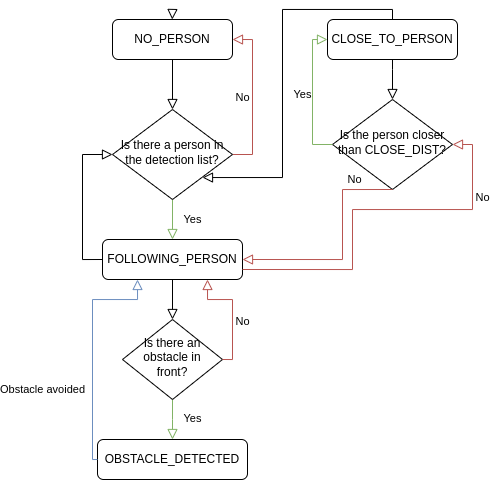

The diagram above was exported from draw.io. Its source (the exported page's mxGraphModel, read from the mxfile embedded in the PNG):
<mxGraphModel dx="1174" dy="619" grid="1" gridSize="10" guides="1" tooltips="1" connect="1" arrows="1" fold="1" page="1" pageScale="1" pageWidth="827" pageHeight="1169" math="0" shadow="0">
  <root>
    <mxCell id="0" />
    <mxCell id="1" parent="0" />
    <mxCell id="2" value="" style="rounded=0;html=1;jettySize=auto;orthogonalLoop=1;fontSize=11;endArrow=block;endFill=0;endSize=8;strokeWidth=1;shadow=0;labelBackgroundColor=none;edgeStyle=orthogonalEdgeStyle;" edge="1" source="3" target="6" parent="1">
      <mxGeometry relative="1" as="geometry" />
    </mxCell>
    <mxCell id="3" value="NO_PERSON" style="rounded=1;whiteSpace=wrap;html=1;fontSize=12;glass=0;strokeWidth=1;shadow=0;" vertex="1" parent="1">
      <mxGeometry x="160" y="80" width="120" height="40" as="geometry" />
    </mxCell>
    <mxCell id="4" value="Yes" style="rounded=0;html=1;jettySize=auto;orthogonalLoop=1;fontSize=11;endArrow=block;endFill=0;endSize=8;strokeWidth=1;shadow=0;labelBackgroundColor=none;edgeStyle=orthogonalEdgeStyle;entryX=0.5;entryY=0;entryDx=0;entryDy=0;fillColor=#d5e8d4;strokeColor=#82b366;" edge="1" source="6" target="11" parent="1">
      <mxGeometry y="20" relative="1" as="geometry">
        <mxPoint as="offset" />
        <mxPoint x="219.9999999999999" y="290.0000000000001" as="targetPoint" />
      </mxGeometry>
    </mxCell>
    <mxCell id="5" value="No" style="edgeStyle=orthogonalEdgeStyle;rounded=0;html=1;jettySize=auto;orthogonalLoop=1;fontSize=11;endArrow=block;endFill=0;endSize=8;strokeWidth=1;shadow=0;labelBackgroundColor=none;entryX=1;entryY=0.5;entryDx=0;entryDy=0;exitX=1;exitY=0.5;exitDx=0;exitDy=0;fillColor=#f8cecc;strokeColor=#b85450;" edge="1" source="6" target="3" parent="1">
      <mxGeometry y="10" relative="1" as="geometry">
        <mxPoint as="offset" />
        <mxPoint x="390" y="215" as="targetPoint" />
        <Array as="points">
          <mxPoint x="300" y="215" />
          <mxPoint x="300" y="100" />
        </Array>
      </mxGeometry>
    </mxCell>
    <mxCell id="6" value="Is there a person in the detection list?" style="rhombus;whiteSpace=wrap;html=1;shadow=0;fontFamily=Helvetica;fontSize=12;align=center;strokeWidth=1;spacing=6;spacingTop=-4;" vertex="1" parent="1">
      <mxGeometry x="160" y="170" width="120" height="90" as="geometry" />
    </mxCell>
    <mxCell id="7" value="Yes" style="rounded=0;html=1;jettySize=auto;orthogonalLoop=1;fontSize=11;endArrow=block;endFill=0;endSize=8;strokeWidth=1;shadow=0;labelBackgroundColor=none;edgeStyle=orthogonalEdgeStyle;startArrow=none;exitX=0.5;exitY=1;exitDx=0;exitDy=0;fillColor=#d5e8d4;strokeColor=#82b366;" edge="1" source="12" target="8" parent="1">
      <mxGeometry x="-0.0385" y="20" relative="1" as="geometry">
        <mxPoint as="offset" />
        <mxPoint x="345" y="400" as="sourcePoint" />
        <Array as="points">
          <mxPoint x="220" y="480" />
          <mxPoint x="220" y="480" />
        </Array>
      </mxGeometry>
    </mxCell>
    <mxCell id="8" value="OBSTACLE_DETECTED" style="rounded=1;whiteSpace=wrap;html=1;fontSize=12;glass=0;strokeWidth=1;shadow=0;" vertex="1" parent="1">
      <mxGeometry x="145" y="500" width="150" height="40" as="geometry" />
    </mxCell>
    <mxCell id="9" value="CLOSE_TO_PERSON" style="rounded=1;whiteSpace=wrap;html=1;fontSize=12;glass=0;strokeWidth=1;shadow=0;" vertex="1" parent="1">
      <mxGeometry x="375" y="80" width="130" height="40" as="geometry" />
    </mxCell>
    <mxCell id="10" value="" style="rounded=0;html=1;jettySize=auto;orthogonalLoop=1;fontSize=11;endArrow=block;endFill=0;endSize=8;strokeWidth=1;shadow=0;labelBackgroundColor=none;edgeStyle=orthogonalEdgeStyle;strokeColor=default;" edge="1" parent="1">
      <mxGeometry relative="1" as="geometry">
        <mxPoint x="220" y="70" as="sourcePoint" />
        <mxPoint x="219.75999999999976" y="80.00000000000011" as="targetPoint" />
      </mxGeometry>
    </mxCell>
    <mxCell id="11" value="FOLLOWING_PERSON" style="rounded=1;whiteSpace=wrap;html=1;fontSize=12;glass=0;strokeWidth=1;shadow=0;" vertex="1" parent="1">
      <mxGeometry x="150" y="300" width="140" height="40" as="geometry" />
    </mxCell>
    <mxCell id="12" value="Is there an obstacle in front?" style="rhombus;whiteSpace=wrap;html=1;shadow=0;fontFamily=Helvetica;fontSize=12;align=center;strokeWidth=1;spacing=6;spacingTop=-4;" vertex="1" parent="1">
      <mxGeometry x="170" y="380" width="100" height="80" as="geometry" />
    </mxCell>
    <mxCell id="13" value="Is the person closer than CLOSE_DIST?" style="rhombus;whiteSpace=wrap;html=1;shadow=0;fontFamily=Helvetica;fontSize=12;align=center;strokeWidth=1;spacing=6;spacingTop=-4;" vertex="1" parent="1">
      <mxGeometry x="380" y="160" width="120" height="90" as="geometry" />
    </mxCell>
    <mxCell id="14" value="Yes" style="edgeStyle=orthogonalEdgeStyle;rounded=0;html=1;jettySize=auto;orthogonalLoop=1;fontSize=11;endArrow=block;endFill=0;endSize=8;strokeWidth=1;shadow=0;labelBackgroundColor=none;entryX=0;entryY=0.5;entryDx=0;entryDy=0;exitX=0;exitY=0.5;exitDx=0;exitDy=0;fillColor=#d5e8d4;strokeColor=#82b366;" edge="1" source="13" target="9" parent="1">
      <mxGeometry y="10" relative="1" as="geometry">
        <mxPoint as="offset" />
        <mxPoint x="340" y="330" as="sourcePoint" />
        <mxPoint x="450" y="130" as="targetPoint" />
        <Array as="points">
          <mxPoint x="360" y="205" />
          <mxPoint x="360" y="100" />
        </Array>
      </mxGeometry>
    </mxCell>
    <mxCell id="15" value="No" style="rounded=0;html=1;jettySize=auto;orthogonalLoop=1;fontSize=11;endArrow=block;endFill=0;endSize=8;strokeWidth=1;shadow=0;labelBackgroundColor=none;edgeStyle=orthogonalEdgeStyle;startArrow=none;exitX=0.5;exitY=1;exitDx=0;exitDy=0;entryX=1;entryY=0.5;entryDx=0;entryDy=0;fillColor=#f8cecc;strokeColor=#b85450;" edge="1" source="13" target="11" parent="1">
      <mxGeometry x="-0.6522" y="-10" relative="1" as="geometry">
        <mxPoint as="offset" />
        <mxPoint x="439.76" y="270" as="sourcePoint" />
        <mxPoint x="439.76" y="390" as="targetPoint" />
        <Array as="points">
          <mxPoint x="390" y="250" />
          <mxPoint x="390" y="320" />
        </Array>
      </mxGeometry>
    </mxCell>
    <mxCell id="16" value="" style="rounded=0;html=1;jettySize=auto;orthogonalLoop=1;fontSize=11;endArrow=block;endFill=0;endSize=8;strokeWidth=1;shadow=0;labelBackgroundColor=none;edgeStyle=orthogonalEdgeStyle;startArrow=none;exitX=0;exitY=0.5;exitDx=0;exitDy=0;entryX=0;entryY=0.5;entryDx=0;entryDy=0;" edge="1" source="11" target="6" parent="1">
      <mxGeometry x="0.3333" y="20" relative="1" as="geometry">
        <mxPoint as="offset" />
        <mxPoint x="355" y="410" as="sourcePoint" />
        <mxPoint x="270" y="270" as="targetPoint" />
        <Array as="points">
          <mxPoint x="130" y="320" />
          <mxPoint x="130" y="215" />
        </Array>
      </mxGeometry>
    </mxCell>
    <mxCell id="17" value="" style="rounded=0;html=1;jettySize=auto;orthogonalLoop=1;fontSize=11;endArrow=block;endFill=0;endSize=8;strokeWidth=1;shadow=0;labelBackgroundColor=none;edgeStyle=orthogonalEdgeStyle;startArrow=none;exitX=0.5;exitY=1;exitDx=0;exitDy=0;entryX=0.5;entryY=0;entryDx=0;entryDy=0;" edge="1" source="9" target="13" parent="1">
      <mxGeometry x="0.3333" y="20" relative="1" as="geometry">
        <mxPoint as="offset" />
        <mxPoint x="550" y="110" as="sourcePoint" />
        <mxPoint x="550" y="230" as="targetPoint" />
        <Array as="points">
          <mxPoint x="440" y="130" />
          <mxPoint x="440" y="130" />
        </Array>
      </mxGeometry>
    </mxCell>
    <mxCell id="18" value="No" style="rounded=0;html=1;jettySize=auto;orthogonalLoop=1;fontSize=11;endArrow=block;endFill=0;endSize=8;strokeWidth=1;shadow=0;labelBackgroundColor=none;edgeStyle=orthogonalEdgeStyle;startArrow=none;exitX=1;exitY=0.75;exitDx=0;exitDy=0;entryX=1;entryY=0.5;entryDx=0;entryDy=0;fillColor=#f8cecc;strokeColor=#b85450;" edge="1" source="11" target="13" parent="1">
      <mxGeometry x="0.6104" y="-10" relative="1" as="geometry">
        <mxPoint as="offset" />
        <mxPoint x="450" y="260" as="sourcePoint" />
        <mxPoint x="430" y="320" as="targetPoint" />
        <Array as="points">
          <mxPoint x="400" y="330" />
          <mxPoint x="400" y="270" />
          <mxPoint x="520" y="270" />
          <mxPoint x="520" y="205" />
        </Array>
      </mxGeometry>
    </mxCell>
    <mxCell id="19" value="" style="rounded=0;html=1;jettySize=auto;orthogonalLoop=1;fontSize=11;endArrow=block;endFill=0;endSize=8;strokeWidth=1;shadow=0;labelBackgroundColor=none;edgeStyle=orthogonalEdgeStyle;startArrow=none;exitX=0.5;exitY=1;exitDx=0;exitDy=0;entryX=0.5;entryY=0;entryDx=0;entryDy=0;" edge="1" source="11" target="12" parent="1">
      <mxGeometry x="0.3333" y="20" relative="1" as="geometry">
        <mxPoint as="offset" />
        <mxPoint x="355" y="410" as="sourcePoint" />
        <mxPoint x="220" y="360" as="targetPoint" />
        <Array as="points" />
      </mxGeometry>
    </mxCell>
    <mxCell id="20" value="No" style="rounded=0;html=1;jettySize=auto;orthogonalLoop=1;fontSize=11;endArrow=block;endFill=0;endSize=8;strokeWidth=1;shadow=0;labelBackgroundColor=none;edgeStyle=orthogonalEdgeStyle;startArrow=none;exitX=1;exitY=0.5;exitDx=0;exitDy=0;entryX=0.75;entryY=1;entryDx=0;entryDy=0;fillColor=#f8cecc;strokeColor=#b85450;" edge="1" source="12" target="11" parent="1">
      <mxGeometry x="-0.1667" y="-10" relative="1" as="geometry">
        <mxPoint as="offset" />
        <mxPoint x="370" y="380" as="sourcePoint" />
        <mxPoint x="340" y="360" as="targetPoint" />
        <Array as="points">
          <mxPoint x="280" y="420" />
          <mxPoint x="280" y="360" />
          <mxPoint x="255" y="360" />
        </Array>
      </mxGeometry>
    </mxCell>
    <mxCell id="21" value="Obstacle avoided" style="rounded=0;html=1;jettySize=auto;orthogonalLoop=1;fontSize=11;endArrow=block;endFill=0;endSize=8;strokeWidth=1;shadow=0;labelBackgroundColor=none;edgeStyle=orthogonalEdgeStyle;startArrow=none;exitX=0;exitY=0.5;exitDx=0;exitDy=0;entryX=0.25;entryY=1;entryDx=0;entryDy=0;fillColor=#dae8fc;strokeColor=#6c8ebf;" edge="1" source="8" target="11" parent="1">
      <mxGeometry x="-0.3478" y="50" relative="1" as="geometry">
        <mxPoint as="offset" />
        <mxPoint x="230" y="470" as="sourcePoint" />
        <mxPoint x="230" y="510" as="targetPoint" />
        <Array as="points">
          <mxPoint x="140" y="520" />
          <mxPoint x="140" y="360" />
          <mxPoint x="185" y="360" />
        </Array>
      </mxGeometry>
    </mxCell>
    <mxCell id="22" value="" style="rounded=0;html=1;jettySize=auto;orthogonalLoop=1;fontSize=11;endArrow=block;endFill=0;endSize=8;strokeWidth=1;shadow=0;labelBackgroundColor=none;edgeStyle=orthogonalEdgeStyle;startArrow=none;exitX=0.5;exitY=0;exitDx=0;exitDy=0;entryX=1;entryY=1;entryDx=0;entryDy=0;" edge="1" source="9" target="6" parent="1">
      <mxGeometry x="0.3333" y="20" relative="1" as="geometry">
        <mxPoint as="offset" />
        <mxPoint x="450" y="130" as="sourcePoint" />
        <mxPoint x="450" y="170" as="targetPoint" />
        <Array as="points">
          <mxPoint x="440" y="70" />
          <mxPoint x="330" y="70" />
          <mxPoint x="330" y="238" />
          <mxPoint x="250" y="238" />
        </Array>
      </mxGeometry>
    </mxCell>
  </root>
</mxGraphModel>